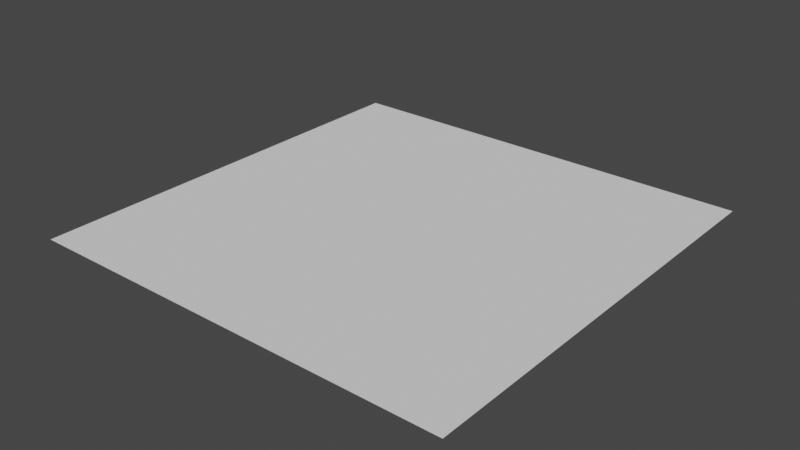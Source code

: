 # Source: Floor_Column_1.blend  (saved by Blender 2.82.7; exported with 4.5.12 LTS)
import bpy
from mathutils import Matrix  # noqa: F401  (used for matrix-valued properties, if any)

bpy.ops.wm.read_factory_settings(use_empty=True)
scene = bpy.context.scene
scene.name = 'Scene'

# ---- collections
col_collection = bpy.data.collections.new('Collection'); scene.collection.children.link(col_collection)

# ---- world
world_world = bpy.data.worlds.new('World'); scene.world = world_world
world_world.use_nodes = True; world_world.node_tree.nodes.clear()
_N = world_world.node_tree.nodes; _L = world_world.node_tree.links
n0 = _N.new('ShaderNodeOutputWorld'); n0.name = 'World Output'; n0.location = (300, 300)
n1 = _N.new('ShaderNodeBackground'); n1.name = 'Background'; n1.location = (10, 300)
n1.inputs[0].default_value = (0.05088, 0.05088, 0.05088, 1.0)
_L.new(n1.outputs[0], n0.inputs[0])
n0.is_active_output = True
world_world.color = (0.05088, 0.05088, 0.05088)
world_world.use_sun_shadow = False
world_world.sun_shadow_jitter_overblur = 0.0

# ---- meshes
me_plane_001 = bpy.data.meshes.new('Plane.001')
me_plane_001.from_pydata([(-1.0, -1.0, 0.0), (1.0, -1.0, 0.0), (-1.0, 1.0, 0.0), (1.0, 1.0, 0.0)], [], [(0, 1, 3, 2)])
_uv = me_plane_001.uv_layers.new(name='UVMap')
_uv.uv.foreach_set('vector', [0.0, 0.0, 1.0, 0.0, 1.0, 1.0, 0.0, 1.0])
me_plane_001.use_remesh_fix_poles = True
me_plane_001.use_remesh_preserve_attributes = False
me_plane_001.use_mirror_vertex_groups = False
me_plane_001.update()

# ---- objects
ob_plane = bpy.data.objects.new('Plane', me_plane_001)

# ---- transforms, parenting, visibility, modifiers, constraints
ob_plane.location = (0.0, 0.0, 0.0)
ob_plane.lineart.crease_threshold = 0.0

# ---- collection membership
col_collection.objects.link(ob_plane)

# ---- scene / render settings (as saved in the file)
scene.frame_start = 1; scene.frame_end = 250; scene.frame_set(1)
scene.render.engine = 'BLENDER_EEVEE_NEXT'
scene.cycles.use_denoising = False
scene.cycles.samples = 128
scene.cycles.sampling_pattern = 'TABULATED_SOBOL'
scene.cycles.use_adaptive_sampling = False
scene.cycles.use_light_tree = False
scene.view_settings.view_transform = 'Filmic'
bpy.context.view_layer.update()

# ---- added for rendering (the .blend has no active camera and no usable light): camera, sun
cam_auto = bpy.data.cameras.new('AutoCamera')
cam_auto.lens = 50.0
cam_auto.sensor_width = 36.0
cam_auto.clip_end = 1000.0
ob_auto_camera = bpy.data.objects.new('AutoCamera', cam_auto)
scene.collection.objects.link(ob_auto_camera)
ob_auto_camera.location = (2.61693, -3.14032, 2.09354)
ob_auto_camera.rotation_euler = (1.09748, -7.21219e-08, 0.694738)
scene.camera = ob_auto_camera
light_auto_sun = bpy.data.lights.new('AutoSun', 'SUN')
light_auto_sun.energy = 3.0
light_auto_sun.angle = 0.0523599
ob_auto_sun = bpy.data.objects.new('AutoSun', light_auto_sun)
scene.collection.objects.link(ob_auto_sun)
ob_auto_sun.rotation_euler = (0.872665, 0.174533, 0.523599)
bpy.context.view_layer.update()
